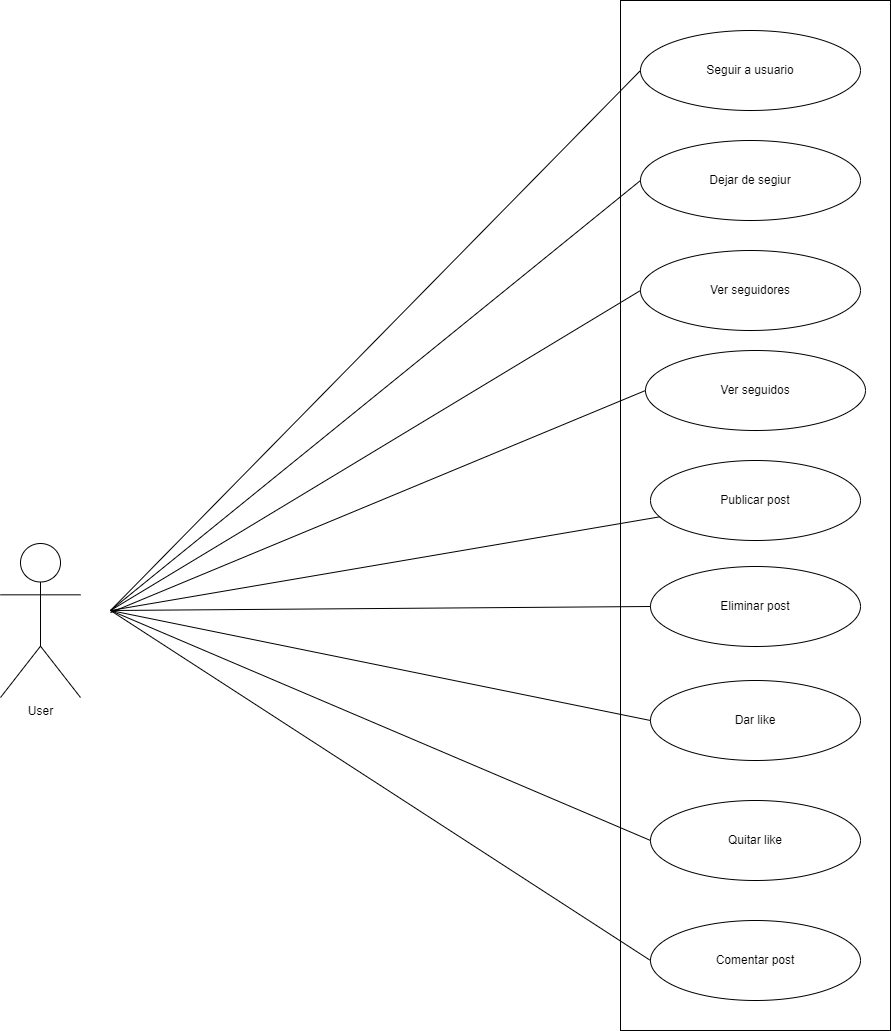

The diagram above was exported from draw.io. Its source (the exported page's mxGraphModel, read from the mxfile embedded in the PNG):
<mxGraphModel dx="1695" dy="450" grid="1" gridSize="10" guides="1" tooltips="1" connect="1" arrows="1" fold="1" page="1" pageScale="1" pageWidth="827" pageHeight="1169" math="0" shadow="0">
  <root>
    <mxCell id="0" />
    <mxCell id="1" parent="0" />
    <mxCell id="qfGUsR6HKwHSBGaVPtBk-2" value="" style="rounded=0;whiteSpace=wrap;html=1;" parent="1" vertex="1">
      <mxGeometry x="350" y="10" width="270" height="1030" as="geometry" />
    </mxCell>
    <mxCell id="qfGUsR6HKwHSBGaVPtBk-3" value="Seguir a usuario" style="ellipse;whiteSpace=wrap;html=1;" parent="1" vertex="1">
      <mxGeometry x="370" y="40" width="220" height="80" as="geometry" />
    </mxCell>
    <mxCell id="qfGUsR6HKwHSBGaVPtBk-4" value="Ver seguidos" style="ellipse;whiteSpace=wrap;html=1;" parent="1" vertex="1">
      <mxGeometry x="375" y="360" width="220" height="80" as="geometry" />
    </mxCell>
    <mxCell id="qfGUsR6HKwHSBGaVPtBk-5" value="Publicar post" style="ellipse;whiteSpace=wrap;html=1;" parent="1" vertex="1">
      <mxGeometry x="380" y="470" width="210" height="80" as="geometry" />
    </mxCell>
    <mxCell id="qfGUsR6HKwHSBGaVPtBk-6" value="Eliminar post" style="ellipse;whiteSpace=wrap;html=1;" parent="1" vertex="1">
      <mxGeometry x="380" y="576" width="210" height="80" as="geometry" />
    </mxCell>
    <mxCell id="qfGUsR6HKwHSBGaVPtBk-8" value="Dar like" style="ellipse;whiteSpace=wrap;html=1;" parent="1" vertex="1">
      <mxGeometry x="380" y="690" width="210" height="80" as="geometry" />
    </mxCell>
    <mxCell id="qfGUsR6HKwHSBGaVPtBk-10" value="Quitar like" style="ellipse;whiteSpace=wrap;html=1;" parent="1" vertex="1">
      <mxGeometry x="380" y="810" width="210" height="80" as="geometry" />
    </mxCell>
    <mxCell id="qfGUsR6HKwHSBGaVPtBk-11" value="Comentar post" style="ellipse;whiteSpace=wrap;html=1;" parent="1" vertex="1">
      <mxGeometry x="380" y="930" width="210" height="80" as="geometry" />
    </mxCell>
    <mxCell id="qfGUsR6HKwHSBGaVPtBk-16" value="Dejar de segiur" style="ellipse;whiteSpace=wrap;html=1;" parent="1" vertex="1">
      <mxGeometry x="370" y="150" width="220" height="80" as="geometry" />
    </mxCell>
    <mxCell id="qfGUsR6HKwHSBGaVPtBk-17" value="User" style="shape=umlActor;verticalLabelPosition=bottom;verticalAlign=top;html=1;outlineConnect=0;labelBorderColor=none;" parent="1" vertex="1">
      <mxGeometry x="-270" y="553" width="80" height="154" as="geometry" />
    </mxCell>
    <mxCell id="qfGUsR6HKwHSBGaVPtBk-23" value="" style="endArrow=none;html=1;rounded=0;entryX=0;entryY=0.5;entryDx=0;entryDy=0;" parent="1" target="qfGUsR6HKwHSBGaVPtBk-3" edge="1">
      <mxGeometry width="50" height="50" relative="1" as="geometry">
        <mxPoint x="-160" y="620" as="sourcePoint" />
        <mxPoint x="-150" y="690" as="targetPoint" />
      </mxGeometry>
    </mxCell>
    <mxCell id="qfGUsR6HKwHSBGaVPtBk-24" value="" style="endArrow=none;html=1;rounded=0;entryX=0;entryY=0.5;entryDx=0;entryDy=0;" parent="1" target="qfGUsR6HKwHSBGaVPtBk-16" edge="1">
      <mxGeometry width="50" height="50" relative="1" as="geometry">
        <mxPoint x="-160" y="620" as="sourcePoint" />
        <mxPoint x="385.00000000000045" y="180" as="targetPoint" />
      </mxGeometry>
    </mxCell>
    <mxCell id="qfGUsR6HKwHSBGaVPtBk-25" value="" style="endArrow=none;html=1;rounded=0;" parent="1" target="qfGUsR6HKwHSBGaVPtBk-5" edge="1">
      <mxGeometry width="50" height="50" relative="1" as="geometry">
        <mxPoint x="-160" y="620" as="sourcePoint" />
        <mxPoint x="385.00000000000045" y="290" as="targetPoint" />
      </mxGeometry>
    </mxCell>
    <mxCell id="qfGUsR6HKwHSBGaVPtBk-26" value="" style="endArrow=none;html=1;rounded=0;entryX=0;entryY=0.5;entryDx=0;entryDy=0;" parent="1" target="qfGUsR6HKwHSBGaVPtBk-6" edge="1">
      <mxGeometry width="50" height="50" relative="1" as="geometry">
        <mxPoint x="-160" y="620" as="sourcePoint" />
        <mxPoint x="396.78264764429787" y="534.1432987392211" as="targetPoint" />
      </mxGeometry>
    </mxCell>
    <mxCell id="qfGUsR6HKwHSBGaVPtBk-27" value="" style="endArrow=none;html=1;rounded=0;entryX=0;entryY=0.5;entryDx=0;entryDy=0;" parent="1" target="qfGUsR6HKwHSBGaVPtBk-8" edge="1">
      <mxGeometry width="50" height="50" relative="1" as="geometry">
        <mxPoint x="-160" y="620" as="sourcePoint" />
        <mxPoint x="390.00000000000045" y="626.0000000000002" as="targetPoint" />
      </mxGeometry>
    </mxCell>
    <mxCell id="qfGUsR6HKwHSBGaVPtBk-29" value="" style="endArrow=none;html=1;rounded=0;entryX=0;entryY=0.5;entryDx=0;entryDy=0;" parent="1" target="qfGUsR6HKwHSBGaVPtBk-10" edge="1">
      <mxGeometry width="50" height="50" relative="1" as="geometry">
        <mxPoint x="-160" y="620" as="sourcePoint" />
        <mxPoint x="390" y="740" as="targetPoint" />
      </mxGeometry>
    </mxCell>
    <mxCell id="qfGUsR6HKwHSBGaVPtBk-30" value="" style="endArrow=none;html=1;rounded=0;entryX=0;entryY=0.5;entryDx=0;entryDy=0;" parent="1" target="qfGUsR6HKwHSBGaVPtBk-11" edge="1">
      <mxGeometry width="50" height="50" relative="1" as="geometry">
        <mxPoint x="-160" y="620" as="sourcePoint" />
        <mxPoint x="390" y="860" as="targetPoint" />
      </mxGeometry>
    </mxCell>
    <mxCell id="qfGUsR6HKwHSBGaVPtBk-32" value="" style="endArrow=none;html=1;rounded=0;entryX=0;entryY=0.5;entryDx=0;entryDy=0;" parent="1" target="qfGUsR6HKwHSBGaVPtBk-4" edge="1">
      <mxGeometry width="50" height="50" relative="1" as="geometry">
        <mxPoint x="-160" y="622.1052631578947" as="sourcePoint" />
        <mxPoint x="320" y="350" as="targetPoint" />
      </mxGeometry>
    </mxCell>
    <mxCell id="qfGUsR6HKwHSBGaVPtBk-35" value="Ver seguidores" style="ellipse;whiteSpace=wrap;html=1;" parent="1" vertex="1">
      <mxGeometry x="370" y="260" width="220" height="80" as="geometry" />
    </mxCell>
    <mxCell id="qfGUsR6HKwHSBGaVPtBk-37" value="" style="endArrow=none;html=1;rounded=0;entryX=0;entryY=0.5;entryDx=0;entryDy=0;" parent="1" target="qfGUsR6HKwHSBGaVPtBk-35" edge="1">
      <mxGeometry width="50" height="50" relative="1" as="geometry">
        <mxPoint x="-160" y="620" as="sourcePoint" />
        <mxPoint x="380" y="200" as="targetPoint" />
      </mxGeometry>
    </mxCell>
  </root>
</mxGraphModel>